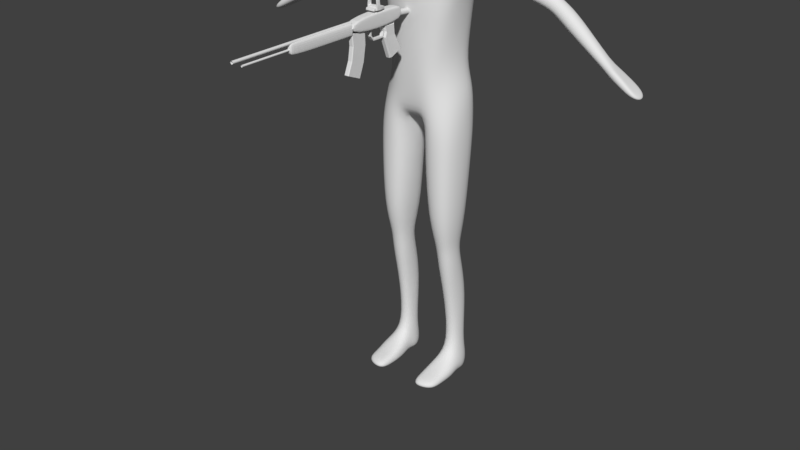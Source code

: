 # Source: person.blend  (saved by Blender 2.79.0; exported with 4.5.12 LTS)
import bpy
from mathutils import Matrix  # noqa: F401  (used for matrix-valued properties, if any)

bpy.ops.wm.read_factory_settings(use_empty=True)
scene = bpy.context.scene
scene.name = 'Scene'

# ---- collections
col_collection_1 = bpy.data.collections.new('Collection 1'); scene.collection.children.link(col_collection_1)

# ---- world
world_world = bpy.data.worlds.new('World'); scene.world = world_world
world_world.use_nodes = True; world_world.node_tree.nodes.clear()
_N = world_world.node_tree.nodes; _L = world_world.node_tree.links
n0 = _N.new('ShaderNodeOutputWorld'); n0.name = 'World Output'; n0.location = (300, 300)
n1 = _N.new('ShaderNodeBackground'); n1.name = 'Background'; n1.location = (10, 300)
n1.inputs[0].default_value = (0.05088, 0.05088, 0.05088, 1.0)
_L.new(n1.outputs[0], n0.inputs[0])
n0.is_active_output = True
world_world.color = (0.05088, 0.05088, 0.05088)
world_world.use_sun_shadow = False
world_world.sun_shadow_jitter_overblur = 0.0
world_world.cycles.sampling_method = 'MANUAL'

# ---- meshes
me_plane_001 = bpy.data.meshes.new('Plane.001')
me_plane_001.from_pydata([(0.02649, 0.08165, 1.188), (0.03741, -0.1136, 1.023), (0.06098, -0.1181, 1.099), (0.0219, 0.1069, 1.11), (0.0, -0.1025, 1.005), (0.0, 0.0642, 1.023), (0.0, -0.1232, 1.213), (0.0, 0.06426, 1.214), (0.1289, 0.02447, 1.215), (0.1632, -0.08299, 0.9958), (0.1221, -0.04266, 1.212), (0.164, 0.04549, 1.019), (0.071, -0.05879, 0.5367), (0.07057, 0.007795, 0.5351), (0.1369, -0.05874, 0.5419), (0.1392, 0.008689, 0.5423), (0.06988, -0.05064, 0.462), (0.07083, 0.01698, 0.4726), (0.1419, -0.05064, 0.4636), (0.1428, 0.01698, 0.4742), (0.0851, 0.004484, 0.1067), (0.0836, 0.04572, 0.1309), (0.1378, 0.004547, 0.1082), (0.1378, 0.04797, 0.129), (0.1452, 0.05262, 0.3236), (0.07266, 0.05172, 0.3172), (0.08367, -0.02023, 0.3028), (0.1325, -0.02004, 0.3083), (0.06773, 0.02678, -0.001647), (0.09377, 0.06563, 0.01064), (0.1591, 0.02783, -0.002696), (0.1296, 0.06563, 0.01023), (0.07806, -0.04784, 0.06185), (0.1481, -0.04735, 0.06287), (0.06438, -0.1146, -0.004895), (0.1612, -0.1048, -0.005854), (0.06842, 0.01613, 0.03924), (0.1578, 0.01801, 0.04511), (0.1427, 0.06376, 0.05317), (0.0837, 0.06082, 0.05137), (0.06961, -0.1129, 0.03699), (0.1596, -0.1091, 0.03746), (0.06993, -0.1849, 0.0001285), (0.1596, -0.1709, -0.0005316), (0.07572, -0.1821, 0.02824), (0.1585, -0.1681, 0.02697), (0.02946, -0.101, 0.8988), (0.04759, -0.09377, 0.6673), (0.1562, -0.09375, 0.6457), (0.1586, -0.1008, 0.9049), (0.1726, 0.04112, 0.9415), (0.1603, 0.03653, 0.6399), (0.04713, 0.03623, 0.6579), (0.03343, 0.04533, 0.9359), (0.03081, 0.08091, 1.582), (0.0, 0.07183, 1.584), (0.0, -0.1157, 1.579), (0.06955, -0.1052, 1.582), (0.1687, -0.05093, 1.57), (0.1526, 0.09874, 1.576), (0.1266, 0.06508, 1.372), (0.1519, 0.06052, 1.51), (0.0, -0.1493, 1.498), (0.0, -0.1296, 1.37), (0.144, -0.04392, 1.485), (0.136, -0.02802, 1.369), (0.0, 0.05829, 1.36), (0.0, 0.07619, 1.488), (0.01677, 0.1027, 1.489), (0.01836, 0.07765, 1.349), (0.09341, -0.1312, 1.492), (0.07061, -0.121, 1.364), (0.1895, 0.07261, 1.514), (0.2056, 0.09596, 1.559), (0.1956, -0.02592, 1.566), (0.0, 0.02932, 1.751), (0.1851, -0.01222, 1.519), (0.05553, 0.01279, 1.75), (0.1711, -0.02109, 1.621), (0.1639, 0.05439, 1.644), (0.2302, 0.006088, 1.6), (0.2319, 0.06868, 1.603), (0.0, -0.05543, 1.711), (0.05702, -0.04423, 1.736), (0.04724, -0.03331, 1.677), (0.0, -0.0614, 1.67), (0.04462, 0.02104, 1.694), (0.0, 0.04085, 1.689), (0.0, -0.06285, 1.984), (0.07407, -0.05299, 1.964), (0.0, 0.008223, 1.98), (0.06848, 0.002416, 1.955), (0.07175, -0.04184, 1.772), (0.0, 0.05206, 1.79), (0.06669, 0.02091, 1.786), (0.09406, -0.03701, 1.898), (0.0, 0.05324, 1.928), (0.07775, 0.0211, 1.907), (0.0, -0.1176, 1.689), (0.04861, -0.103, 1.708), (0.05733, -0.1265, 1.742), (0.0, -0.1702, 1.918), (0.05274, -0.1529, 1.906), (0.06451, -0.157, 1.858), (0.0, -0.1478, 1.734), (0.0, -0.1766, 1.856), (0.3843, 0.1038, 1.481), (0.3968, 0.0916, 1.509), (0.3775, 0.08053, 1.454), (0.3971, 0.03773, 1.482), (0.3841, 0.04427, 1.455), (0.4028, 0.05795, 1.511), (0.4918, 0.1124, 1.417), (0.5086, 0.09869, 1.438), (0.4786, 0.09421, 1.39), (0.4946, 0.0395, 1.417), (0.4796, 0.05192, 1.39), (0.5119, 0.05829, 1.438), (0.6427, 0.06758, 1.32), (0.6492, 0.06202, 1.327), (0.6396, 0.0606, 1.301), (0.6452, 0.02206, 1.316), (0.6394, 0.0281, 1.301), (0.6581, 0.03102, 1.326), (0.4489, 0.1008, 1.473), (0.4372, 0.1127, 1.451), (0.4507, 0.06839, 1.474), (0.4279, 0.06174, 1.43), (0.4401, 0.05169, 1.453), (0.4265, 0.0957, 1.429), (0.7776, 0.05155, 1.233), (0.7692, 0.04957, 1.249), (0.762, 0.04791, 1.229), (0.7751, 0.02528, 1.236), (0.76, 0.02708, 1.23), (0.7674, 0.03069, 1.25), (0.6552, 0.07578, 1.303), (0.6621, 0.07264, 1.31), (0.6506, 0.07161, 1.291), (0.7601, 0.07825, 1.243), (0.7546, 0.07605, 1.257), (0.7463, 0.07476, 1.239), (0.6818, 0.01585, 1.313), (0.7532, 0.009832, 1.263), (0.6717, 0.009474, 1.307), (0.7583, 0.005171, 1.249), (0.7447, 0.00692, 1.245), (0.6947, 0.03278, 1.303), (0.6843, 0.06211, 1.305), (0.6765, 0.02877, 1.275), (0.667, 0.06083, 1.279), (0.6804, 0.07858, 1.299), (0.6734, 0.08144, 1.289), (0.6671, 0.07748, 1.277), (0.704, 0.01565, 1.299), (0.6903, 0.01228, 1.276), (0.6959, 0.008199, 1.29), (0.6659, 0.01366, 1.294), (0.02618, 0.08143, 1.008), (0.06156, -0.1204, 1.204), (0.0, -0.1182, 1.105), (0.1593, 0.03725, 1.129), (0.0, 0.0945, 1.109), (0.1505, -0.06157, 1.101), (0.08534, -0.04744, 1.639), (0.05527, 0.0425, 1.66), (0.0, -0.08072, 1.629), (0.0, 0.05409, 1.643), (0.165, -0.05884, 0.03402), (0.07129, -0.06115, 0.03267), (0.1505, -0.01388, 0.005345), (0.08106, -0.01542, 0.006474), (0.07303, -0.01365, 0.03795), (0.1625, -0.01402, 0.04106), (0.1603, -0.04952, -0.003182), (0.06827, -0.05117, -0.001994), (0.08674, -0.1033, 1.881), (0.0634, -0.1109, 1.942), (0.07501, -0.07818, 1.764), (0.0, -0.132, 1.963), (0.05211, -0.0706, 1.729), (0.0, -0.0732, 1.711), (0.07467, 0.03484, 1.835), (0.08291, -0.02643, 1.821), (0.0, 0.06712, 1.836), (0.0, -0.1656, 1.794), (0.06393, -0.1477, 1.803), (0.08087, -0.08692, 1.813), (0.1023, 0.06478, 1.208), (0.1087, 0.08537, 0.9962), (0.09635, -0.08903, 1.206), (0.1032, -0.1223, 1.014), (0.1049, 0.02615, 0.5332), (0.1039, -0.07745, 0.5386), (0.1068, 0.04263, 0.4727), (0.1059, -0.06772, 0.4573), (0.1126, 0.06234, 0.1181), (0.1097, -0.009356, 0.1149), (0.108, -0.0313, 0.3078), (0.1088, 0.0772, 0.3334), (0.1117, 0.07499, 0.01043), (0.1134, 0.03272, -0.002172), (0.1122, -0.05797, 0.06484), (0.1063, -0.1231, -0.005375), (0.1143, -0.0587, -0.003063), (0.1081, -0.1198, 0.03723), (0.1132, 0.07131, 0.05227), (0.1056, -0.1939, -0.0002016), (0.108, -0.1909, 0.0276), (0.1142, 0.06597, 0.9392), (0.08827, 0.04773, 0.6377), (0.09775, -0.1173, 0.8964), (0.09949, -0.1143, 0.6504), (0.08359, 0.1036, 1.583), (0.1248, -0.07442, 1.585), (0.08754, 0.09578, 1.348), (0.08331, 0.1061, 1.504), (0.1165, -0.09925, 1.359), (0.1432, -0.08207, 1.506), (0.1135, 0.08974, 1.127), (0.09978, -0.1077, 1.091), (0.1239, -0.02815, 1.633), (0.1128, 0.04473, 1.641), (0.1158, -0.02183, 0.005909)], [], [(4, 5, 158, 1), (68, 67, 55, 54), (219, 188, 8, 161), (3, 162, 7, 0), (4, 1, 2, 160), (163, 161, 8, 10), (61, 59, 73, 72), (212, 47, 12, 193), (220, 191, 9, 163), (15, 14, 18, 19), (210, 51, 15, 192), (47, 52, 13, 12), (51, 48, 14, 15), (199, 24, 23, 196), (192, 15, 19, 194), (12, 13, 17, 16), (193, 12, 16, 195), (170, 173, 168, 174), (26, 25, 21, 20), (198, 26, 20, 197), (24, 27, 22, 23), (19, 18, 27, 24), (195, 16, 26, 198), (16, 17, 25, 26), (194, 19, 24, 199), (201, 200, 31, 30), (38, 37, 30, 31), (206, 38, 31, 200), (36, 39, 29, 28), (205, 40, 44, 208), (173, 33, 41, 168), (204, 174, 35, 203), (169, 175, 34, 40), (32, 172, 169, 40), (174, 168, 41, 35), (202, 32, 40, 205), (20, 21, 39, 36), (196, 23, 38, 206), (23, 22, 37, 38), (208, 44, 42, 207), (203, 35, 43, 207), (40, 34, 42, 44), (35, 41, 45, 43), (11, 9, 49, 50), (50, 49, 48, 51), (1, 158, 53, 46), (46, 53, 52, 47), (189, 11, 50, 209), (209, 50, 51, 210), (191, 1, 46, 211), (211, 46, 47, 212), (85, 84, 83, 82), (73, 59, 79, 81), (218, 64, 58, 214), (216, 68, 54, 213), (62, 70, 57, 56), (63, 71, 70, 62), (215, 69, 68, 216), (217, 65, 64, 218), (60, 61, 64, 65), (69, 66, 67, 68), (81, 80, 111, 107), (181, 180, 99, 98), (72, 73, 106, 108), (58, 64, 76, 74), (84, 86, 77, 83), (72, 76, 64, 61), (222, 221, 78, 79), (79, 78, 80, 81), (214, 58, 78, 221), (84, 164, 165, 86), (58, 74, 80, 78), (213, 54, 165, 222), (86, 87, 75, 77), (165, 167, 87, 86), (166, 164, 84, 85), (88, 89, 91, 90), (97, 96, 90, 91), (95, 97, 91, 89), (83, 77, 94, 92), (77, 75, 93, 94), (187, 176, 103, 186), (183, 182, 97, 95), (182, 184, 96, 97), (177, 179, 101, 102), (105, 103, 102, 101), (98, 99, 100, 104), (185, 186, 103, 105), (180, 178, 100, 99), (176, 177, 102, 103), (124, 126, 117, 113), (125, 124, 113, 112), (74, 76, 110, 109), (80, 74, 109, 111), (76, 72, 108, 110), (73, 81, 107, 106), (114, 112, 118, 120), (115, 116, 122, 121), (128, 127, 116, 115), (129, 125, 112, 114), (126, 128, 115, 117), (127, 129, 114, 116), (148, 147, 135, 131), (117, 115, 121, 123), (116, 114, 120, 122), (112, 113, 119, 118), (113, 117, 123, 119), (110, 108, 129, 127), (111, 109, 128, 126), (108, 106, 125, 129), (109, 110, 127, 128), (106, 107, 124, 125), (107, 111, 126, 124), (134, 132, 130, 133), (133, 130, 131, 135), (120, 118, 136, 138), (134, 133, 145, 146), (149, 150, 132, 134), (130, 132, 141, 139), (153, 152, 139, 141), (152, 151, 140, 139), (150, 120, 138, 153), (131, 130, 139, 140), (118, 119, 137, 136), (148, 131, 140, 151), (156, 155, 146, 145), (154, 156, 145, 143), (149, 134, 146, 155), (133, 135, 143, 145), (123, 121, 144, 142), (147, 123, 142, 154), (135, 147, 154, 143), (142, 144, 156, 154), (119, 148, 151, 137), (132, 150, 153, 141), (136, 137, 151, 152), (138, 136, 152, 153), (122, 120, 150, 149), (119, 123, 147, 148), (121, 122, 157, 144), (122, 149, 155, 157), (144, 157, 155, 156), (158, 5, 162, 3), (160, 2, 159, 6), (9, 11, 161, 163), (190, 220, 163, 10), (189, 219, 161, 11), (56, 57, 164, 166), (54, 55, 167, 165), (30, 37, 173, 170), (20, 36, 172, 32), (36, 28, 171, 172), (201, 30, 170, 223), (37, 22, 33, 173), (197, 20, 32, 202), (172, 171, 175, 169), (223, 170, 174, 204), (95, 89, 177, 176), (83, 92, 178, 180), (89, 88, 179, 177), (183, 95, 176, 187), (82, 83, 180, 181), (92, 183, 187, 178), (104, 100, 186, 185), (94, 93, 184, 182), (92, 94, 182, 183), (178, 187, 186, 100), (171, 223, 204, 175), (22, 197, 202, 33), (28, 201, 223, 171), (158, 3, 219, 189), (159, 2, 220, 190), (59, 213, 222, 79), (57, 214, 221, 164), (165, 164, 221, 222), (71, 217, 218, 70), (60, 215, 216, 61), (61, 216, 213, 59), (70, 218, 214, 57), (49, 211, 212, 48), (9, 191, 211, 49), (53, 209, 210, 52), (158, 189, 209, 53), (34, 203, 207, 42), (45, 208, 207, 43), (21, 196, 206, 39), (33, 202, 205, 41), (175, 204, 203, 34), (41, 205, 208, 45), (39, 206, 200, 29), (28, 29, 200, 201), (17, 194, 199, 25), (18, 195, 198, 27), (27, 198, 197, 22), (14, 193, 195, 18), (13, 192, 194, 17), (25, 199, 196, 21), (52, 210, 192, 13), (2, 1, 191, 220), (48, 212, 193, 14), (3, 0, 188, 219), (8, 188, 215, 60), (159, 190, 217, 71), (0, 7, 66, 69), (10, 8, 60, 65), (190, 10, 65, 217), (188, 0, 69, 215), (6, 159, 71, 63)])
me_plane_001.polygons.foreach_set('use_smooth', [True] * 208)
me_plane_001.use_remesh_preserve_volume = False
me_plane_001.use_remesh_preserve_attributes = False
me_plane_001.use_mirror_vertex_groups = False
me_plane_001.update()
me_plane_006 = bpy.data.meshes.new('Plane.006')
me_plane_006.from_pydata([(-2.45e-18, -0.007553, 0.0195), (-0.02069, -0.02617, 0.0195), (-0.01688, -0.04644, 0.0195), (-0.02057, -0.02947, 0.0195), (-2.45e-18, -0.02617, 0.02844), (-2.45e-18, -0.02947, 0.03033), (-0.00668, -0.008193, 0.02571), (-2.45e-18, -0.007553, 0.02318), (-0.02057, -0.02947, 0.02574), (-0.02069, -0.02617, 0.02574), (-2.45e-18, -0.04644, 0.02725), (-2.45e-18, -0.05836, 0.0195), (-0.017, -0.04644, 0.02581), (-0.0156, -0.04644, 0.02725), (-0.0166, -0.04644, 0.02683), (-0.01544, -0.05836, 0.0195), (-0.01688, -0.05692, 0.0195), (-0.01646, -0.05794, 0.0195), (-0.01638, -0.05608, 0.02433), (-0.0148, -0.05754, 0.02415), (-0.01474, -0.05589, 0.02578), (-0.01586, -0.0571, 0.0242), (-0.01557, -0.05679, 0.02505), (-0.0147, -0.05697, 0.02522), (-0.01582, -0.05593, 0.02534), (-2.45e-18, -0.05589, 0.02578), (-2.45e-18, -0.05754, 0.02415), (-2.45e-18, -0.05695, 0.02521), (-0.02027, -0.04569, 0.03388), (-0.01952, -0.04644, 0.03382), (-0.01764, -0.04644, 0.05283), (-0.01837, -0.04569, 0.05304), (-0.01206, -0.04569, 0.05866), (-0.01192, -0.04644, 0.05791), (-0.01572, -0.04644, 0.05642), (-0.01625, -0.04569, 0.05701), (-0.01951, -0.04644, 0.0195), (-0.02028, -0.04569, 0.0195), (-2.45e-18, -0.04569, 0.05866), (-2.45e-18, -0.04644, 0.05791), (-0.02057, -0.04569, 0.03033), (-0.01982, -0.04644, 0.03032), (-0.02042, -0.04569, 0.02574), (-0.01965, -0.04644, 0.02574), (-0.01715, -0.04603, 0.03363), (-0.01755, -0.04644, 0.03366), (-2.45e-18, -0.04644, 0.05593), (-2.45e-18, -0.04603, 0.05553), (-0.01403, -0.04603, 0.05452), (-0.01432, -0.04644, 0.05485), (-0.01155, -0.04644, 0.05593), (-0.01147, -0.04603, 0.05553), (-0.0157, -0.04644, 0.05225), (-0.01531, -0.04603, 0.05213), (-2.45e-18, -0.04603, 0.03033), (-2.45e-18, -0.04644, 0.02992), (-0.01657, -0.02947, 0.03033), (-0.01754, -0.02948, 0.03033), (-0.01698, -0.04644, 0.02992), (-0.01758, -0.04644, 0.03053), (-0.01657, -0.04603, 0.03033), (-0.01717, -0.04603, 0.03094), (-0.01531, -0.03125, 0.05213), (-0.01569, -0.03084, 0.05225), (-0.01155, -0.03084, 0.05592), (-0.01147, -0.03125, 0.05553), (-0.01403, -0.03125, 0.05452), (-0.01431, -0.03084, 0.05484), (-0.01715, -0.03121, 0.03363), (-0.01754, -0.0308, 0.03366), (-2.45e-18, -0.03125, 0.05553), (-2.45e-18, -0.03084, 0.05592), (-0.01717, -0.03013, 0.03094), (-0.017, -0.008201, 0.0195), (-0.01635, -0.007553, 0.0195), (-2.45e-18, -0.03084, 0.05801), (-2.45e-18, -0.03154, 0.05866), (-0.017, -0.008201, 0.02501), (-0.01635, -0.008193, 0.02571), (-0.01635, -0.007553, 0.02496), (-2.45e-18, -0.007553, 0.02496), (-2.45e-18, -0.008193, 0.02571), (-0.02004, -0.02617, 0.02844), (-0.02069, -0.02617, 0.02775), (-0.01579, -0.03084, 0.0565), (-0.01625, -0.03154, 0.05701), (-0.01206, -0.03154, 0.05866), (-0.01194, -0.03084, 0.05801), (-0.01774, -0.03084, 0.05286), (-0.01837, -0.03154, 0.05304), (-0.02027, -0.03154, 0.03388), (-0.01962, -0.03083, 0.03383), (-0.01992, -0.02948, 0.03033), (-0.02056, -0.03002, 0.02995), (-0.01635, -0.007553, 0.02318), (-0.017, -0.008201, 0.02323), (-0.01336, -0.008193, 0.02571), (-0.00668, -0.007553, 0.02496), (-0.01336, -0.007553, 0.02496), (-0.00668, -0.007553, 0.0195), (-0.01336, -0.007553, 0.0195), (-0.01336, -0.007553, 0.02318), (-0.00668, -0.007553, 0.02318), (-0.01754, -0.02617, 0.02844), (-0.01657, -0.02617, 0.02844), (-0.01974, -0.04644, 0.02803), (-0.0205, -0.04569, 0.02803), (-0.017, -0.008201, 0.02412), (-0.01635, -0.007553, 0.02407), (-0.02069, -0.02617, 0.02674), (-2.45e-18, -0.007553, 0.02407), (-0.02056, -0.02975, 0.02784), (-0.00668, -0.007553, 0.02407), (-0.01336, -0.007553, 0.02407), (-2.45e-18, -0.007553, 0.01771), (-0.02069, -0.02617, 0.01771), (-0.01688, -0.04644, 0.01771), (-0.02057, -0.02947, 0.01771), (-2.45e-18, -0.05836, 0.01771), (-0.01544, -0.05836, 0.01771), (-0.01688, -0.05692, 0.01771), (-0.01646, -0.05794, 0.01771), (-0.01951, -0.04644, 0.01771), (-0.02028, -0.04569, 0.01771), (-0.017, -0.008201, 0.01771), (-0.01635, -0.007553, 0.01771), (-0.00668, -0.007553, 0.01771), (-0.01336, -0.007553, 0.01771)], [], [(12, 43, 36, 2), (29, 45, 52, 30), (28, 90, 93, 40), (67, 63, 88, 84), (107, 95, 9, 109), (6, 104, 4, 81), (9, 1, 3, 8), (71, 64, 87, 75), (109, 9, 8, 111), (34, 49, 50, 33), (64, 67, 84, 87), (106, 111, 8, 42), (65, 70, 47, 51), (68, 62, 53, 44), (66, 65, 51, 48), (57, 56, 104, 103), (85, 89, 31, 35), (45, 29, 41, 59), (72, 56, 57), (33, 50, 46, 39), (34, 30, 52, 49), (76, 86, 32, 38), (86, 85, 35, 32), (63, 69, 91, 88), (69, 57, 92, 91), (10, 13, 20, 25), (42, 8, 3, 37), (12, 2, 16, 18), (113, 108, 79, 98), (61, 60, 56, 72), (95, 73, 1, 9), (19, 15, 11, 26), (7, 102, 112, 110), (56, 5, 4, 104), (18, 21, 22, 24), (19, 23, 22, 21), (20, 24, 22, 23), (15, 19, 21, 17), (17, 21, 18, 16), (19, 26, 27, 23), (23, 27, 25, 20), (12, 18, 24, 14), (14, 24, 20, 13), (31, 28, 29, 30), (30, 34, 35, 31), (41, 29, 28, 40), (38, 32, 33, 39), (34, 33, 32, 35), (105, 41, 40, 106), (36, 43, 42, 37), (62, 66, 48, 53), (46, 50, 51, 47), (53, 48, 49, 52), (101, 94, 108, 113), (52, 45, 44, 53), (48, 51, 50, 49), (45, 59, 61, 44), (58, 60, 61, 59), (72, 68, 44, 61), (67, 64, 65, 66), (63, 67, 66, 62), (70, 65, 64, 71), (62, 68, 69, 63), (68, 72, 57, 69), (89, 90, 28, 31), (77, 78, 79), (107, 77, 79, 108), (6, 81, 80, 97), (85, 86, 87, 84), (89, 85, 84, 88), (75, 87, 86, 76), (91, 92, 93, 90), (92, 82, 83, 93), (82, 78, 77, 83), (88, 91, 90, 89), (73, 95, 94, 74), (100, 74, 94, 101), (92, 57, 103, 82), (99, 100, 101, 102), (78, 96, 98, 79), (96, 6, 97, 98), (112, 113, 98, 97), (78, 82, 103, 96), (96, 103, 104, 6), (95, 107, 108, 94), (110, 112, 97, 80), (0, 99, 102, 7), (54, 60, 58, 55), (5, 56, 60, 54), (43, 105, 106, 42), (102, 101, 113, 112), (40, 93, 111, 106), (83, 109, 111, 93), (77, 107, 109, 83), (105, 58, 59, 41), (14, 105, 43, 12), (13, 58, 105, 14), (10, 55, 58, 13), (37, 3, 117, 123), (15, 17, 121, 119), (36, 37, 123, 122), (74, 100, 127, 125), (11, 15, 119, 118), (100, 99, 126, 127), (17, 16, 120, 121), (1, 73, 124, 115), (3, 1, 115, 117), (2, 36, 122, 116), (99, 0, 114, 126), (73, 74, 125, 124), (16, 2, 116, 120), (117, 115, 124, 125, 127, 126, 114, 118, 119, 121, 120, 116, 122, 123)])
me_plane_006.polygons.foreach_set('use_smooth', [True] * 112)
_k = {(1, 3): 0.89804, (12, 14): 0.89804, (13, 14): 0.89804, (15, 17): 0.89804, (16, 17): 0.89804, (2, 12): 0.89804, (2, 16): 0.89804, (10, 13): 0.89804, (11, 15): 0.89804, (36, 37): 0.89804, (2, 36): 0.89804, (3, 37): 0.89804, (73, 74): 0.89804, (74, 100): 0.89804, (1, 73): 0.89804, (99, 100): 0.89804, (0, 99): 0.89804, (115, 117): 0.89804, (119, 121): 0.89804, (120, 121): 0.89804, (116, 120): 0.89804, (118, 119): 0.89804, (122, 123): 0.89804, (116, 122): 0.89804, (117, 123): 0.89804, (124, 125): 0.89804, (125, 127): 0.89804, (115, 124): 0.89804, (126, 127): 0.89804, (114, 126): 0.89804, (2, 116): 0.89804, (114, 118): 0.89804}
me_plane_006.attributes.new('crease_edge', 'FLOAT', 'EDGE').data.foreach_set('value', [_k.get((min(e.vertices), max(e.vertices)), 0.0) for e in me_plane_006.edges])
me_plane_006.use_remesh_preserve_volume = False
me_plane_006.use_remesh_preserve_attributes = False
me_plane_006.use_mirror_vertex_groups = False
me_plane_006.update()
me_plane_005 = bpy.data.meshes.new('Plane.005')
me_plane_005.from_pydata([(0.0, -0.6365, 0.005731), (0.0, -0.1485, 0.005731), (-0.004052, -0.6365, 0.004052), (-0.004052, -0.1485, 0.004052), (-0.00573, -0.6365, 2.254e-08), (-0.005731, -0.1485, -2.247e-08), (-0.004052, -0.6365, -0.004052), (-0.004052, -0.1485, -0.004052), (0.0, -0.6365, -0.005731), (0.0, -0.1485, -0.005731), (0.0, -0.6006, -0.01571), (0.0, -0.1126, -0.01571), (-0.002685, -0.6006, -0.01683), (-0.002685, -0.1126, -0.01683), (-0.003797, -0.6006, -0.01951), (-0.003797, -0.1126, -0.01951), (-0.002685, -0.6006, -0.0222), (-0.002685, -0.1126, -0.0222), (0.0, -0.6006, -0.02331), (0.0, -0.1126, -0.02331)], [], [(0, 1, 3, 2), (2, 3, 5, 4), (4, 5, 7, 6), (6, 7, 9, 8), (10, 11, 13, 12), (12, 13, 15, 14), (14, 15, 17, 16), (16, 17, 19, 18)])
me_plane_005.polygons.foreach_set('use_smooth', [True] * 8)
me_plane_005.use_remesh_preserve_volume = False
me_plane_005.use_remesh_preserve_attributes = False
me_plane_005.use_mirror_vertex_groups = False
me_plane_005.update()
me_plane_004 = bpy.data.meshes.new('Plane.004')
me_plane_004.from_pydata([(-2.45e-18, -0.09048, -0.03505), (-2.45e-18, -0.1512, -0.03505), (-2.45e-18, -0.1134, -0.1761), (-2.45e-18, -0.1688, -0.1532), (-0.008932, -0.1706, -0.1639), (-0.008933, -0.09087, -0.08212), (-0.006518, -0.1728, -0.163), (-0.008933, -0.1002, -0.1355), (-0.006518, -0.09048, -0.03505), (-0.008933, -0.09289, -0.03505), (-0.008933, -0.1488, -0.03505), (-0.006518, -0.1512, -0.03505), (-0.008933, -0.1156, -0.1752), (-0.006518, -0.1134, -0.1761), (-0.006518, -0.1688, -0.1532), (-0.008933, -0.1666, -0.1541), (-0.006518, -0.1476, -0.07519), (-0.006518, -0.1174, -0.1859), (-0.006518, -0.1551, -0.1205), (-0.008933, -0.1197, -0.185), (-2.45e-18, -0.1728, -0.163), (-2.45e-18, -0.09795, -0.1361), (-2.45e-18, -0.1174, -0.1859), (-2.45e-18, -0.08852, -0.08241), (-0.006518, -0.08852, -0.08241), (-0.006518, -0.09795, -0.1361), (-2.45e-18, -0.1551, -0.1205), (-2.45e-18, -0.1476, -0.07519), (-0.008933, -0.1453, -0.07548), (-0.008933, -0.1528, -0.1211)], [], [(25, 21, 2, 13), (14, 15, 4, 6), (13, 2, 22, 17), (8, 24, 5, 9), (3, 14, 6, 20), (0, 8, 9, 10, 11, 1), (29, 7, 12, 15), (15, 12, 19, 4), (27, 16, 18, 26), (1, 11, 16, 27), (12, 13, 17, 19), (25, 13, 12, 7), (18, 16, 28, 29), (26, 18, 14, 3), (16, 11, 10, 28), (14, 18, 29, 15), (22, 20, 6, 4, 19, 17), (24, 25, 7, 5), (10, 9, 5, 28), (28, 5, 7, 29), (8, 0, 23, 24), (24, 23, 21, 25)])
me_plane_004.use_remesh_preserve_volume = False
me_plane_004.use_remesh_preserve_attributes = False
me_plane_004.use_mirror_vertex_groups = False
me_plane_004.update()
me_plane_003 = bpy.data.meshes.new('Plane.003')
me_plane_003.from_pydata([(-0.01025, 0.07876, -0.02807), (-2.45e-18, 0.07876, -0.02807), (-2.45e-18, 0.07876, -0.009548), (-0.01025, 0.07876, -0.009548), (-0.01039, 0.2322, -0.02003), (-0.01039, 0.2322, -0.03831), (-2.45e-18, 0.2322, -0.02003), (-2.45e-18, 0.2322, -0.03831)], [], [(1, 0, 5, 7), (3, 2, 6, 4), (0, 3, 4, 5)])
me_plane_003.polygons.foreach_set('use_smooth', [True] * 3)
me_plane_003.use_remesh_preserve_volume = False
me_plane_003.use_remesh_preserve_attributes = False
me_plane_003.use_mirror_vertex_groups = False
me_plane_003.update()
me_plane_002 = bpy.data.meshes.new('Plane.002')
me_plane_002.from_pydata([(-2.45e-18, 0.07876, -0.0424), (-2.45e-18, -0.1662, -0.0424), (-2.45e-18, -0.1662, 0.01239), (-2.45e-18, 0.4241, -0.1135), (-0.0198, 0.4241, -0.1135), (-2.45e-18, 0.4241, -0.01607), (-0.0198, 0.4241, -0.01607), (-0.0186, 0.2222, -0.01373), (-0.0186, 0.2222, -0.0438), (-2.45e-18, 0.2222, -0.01373), (-2.45e-18, 0.2222, -0.0438), (-2.45e-18, -0.1531, -0.03911), (-0.01296, -0.1531, 0.001017), (-2.45e-18, -0.1531, 0.001017), (-2.45e-18, -0.4159, -0.0325), (-2.45e-18, -0.4159, 0.001017), (-0.007267, -0.4159, 0.001017), (-2.45e-18, -0.4037, -0.03911), (-0.01296, -0.4037, 0.001017), (-2.45e-18, -0.4037, 0.001017), (-2.45e-18, 0.07876, -0.006828), (-2.45e-18, 0.05357, 0.01239), (-2.45e-18, 0.07138, 0.006758), (-0.0191, 0.07313, -0.0381), (-0.0148, 0.07876, -0.0424), (-0.0191, -0.1606, -0.0381), (-0.0148, -0.1662, -0.0424), (-0.0191, -0.1606, 0.008085), (-0.0148, -0.1662, 0.01239), (-0.0191, 0.05245, 0.008085), (-0.0148, 0.05357, 0.01239), (-0.0191, 0.07313, -0.007684), (-0.0148, 0.07876, -0.006828), (-0.0191, 0.06707, 0.003467), (-0.0148, 0.07138, 0.006758), (-0.009109, -0.1531, -0.03911), (-0.01296, -0.1531, -0.03518), (-0.007267, -0.4159, -0.02858), (-0.003415, -0.4159, -0.0325), (-0.009108, -0.4037, -0.03911), (-0.01296, -0.4037, -0.03518)], [], [(23, 25, 27, 29, 33, 31), (8, 7, 6, 4), (3, 4, 6, 5), (7, 9, 5, 6), (10, 8, 4, 3), (22, 34, 30, 21), (8, 10, 9, 7), (25, 26, 28, 27), (21, 30, 28, 2), (14, 38, 39, 17), (12, 36, 40, 18), (13, 12, 18, 19), (37, 16, 18, 40), (16, 15, 19, 18), (37, 38, 14, 15, 16), (20, 32, 34, 22), (0, 1, 26, 24), (24, 26, 25, 23), (26, 1, 2, 28), (31, 33, 34, 32), (33, 29, 30, 34), (23, 31, 32, 24), (29, 27, 28, 30), (24, 32, 20, 0), (40, 36, 35, 39), (37, 40, 39, 38), (35, 11, 17, 39)])
me_plane_002.use_remesh_preserve_volume = False
me_plane_002.use_remesh_preserve_attributes = False
me_plane_002.use_mirror_vertex_groups = False
me_plane_002.update()
me_plane = bpy.data.meshes.new('Plane')
me_plane.from_pydata([(-0.01196, 0.04394, -0.04444), (-0.01215, 0.003834, -0.04447), (-2.45e-18, 0.052, -0.03942), (-2.45e-18, -0.001395, -0.03942), (-2.45e-18, -0.06279, -0.03942), (-0.01232, 0.04688, -0.0793), (-0.01242, 0.003473, -0.08151), (-2.45e-18, -0.001395, -0.07977), (-2.45e-18, 0.05196, -0.07799), (-2.45e-18, 0.07824, -0.1405), (-2.45e-18, 0.08502, -0.1297), (-0.006561, 0.07745, -0.1396), (-0.01455, 0.07385, -0.1338), (-0.005935, 0.03884, -0.1583), (-0.01318, 0.03187, -0.1523), (-2.45e-18, 0.02714, -0.1558), (-2.45e-18, 0.03884, -0.1583), (-2.45e-18, -0.06279, -0.06324), (-2.45e-18, -0.04909, -0.07977), (-0.006625, 0.052, -0.03942), (-0.006625, -0.005587, -0.04197), (-0.006625, -0.0586, -0.04197), (-0.006625, 0.05196, -0.07799), (-0.006625, -0.005587, -0.07471), (-0.006561, 0.07745, -0.1396), (-0.00888, 0.08271, -0.132), (-0.005935, 0.03884, -0.1583), (-0.006533, 0.02714, -0.1558), (-0.006625, -0.04736, -0.07471), (-0.006625, -0.0586, -0.06114), (-0.006625, -0.06279, -0.03942), (-0.006625, -0.06279, -0.06324), (-0.006625, -0.04909, -0.07977), (-0.006625, -0.001395, -0.03942), (-0.006625, -0.001395, -0.07977), (-2.45e-18, -0.0586, -0.04197), (-2.45e-18, -0.0586, -0.06114), (-2.45e-18, -0.04736, -0.07471), (-2.45e-18, -0.005587, -0.04197), (-2.45e-18, -0.005587, -0.07471), (-0.01228, 0.008813, -0.06415), (-0.01214, 0.04474, -0.05592), (-2.45e-18, 0.04989, -0.05366), (-0.006625, 0.04989, -0.05366), (-0.006625, 0.00428, -0.06089), (-0.006625, -0.0006856, -0.06144), (-2.45e-18, -0.0006856, -0.06144)], [], [(19, 0, 1, 33), (6, 5, 12, 14), (34, 6, 14, 27), (34, 7, 18, 32), (24, 26, 13, 11), (43, 42, 8, 22), (40, 41, 5, 6), (24, 11, 12, 25), (11, 13, 14, 12), (26, 16, 15, 27), (22, 8, 10, 25), (32, 18, 17, 31), (4, 30, 31, 17), (3, 33, 30, 4), (5, 22, 25, 12), (13, 26, 27, 14), (9, 24, 25, 10), (41, 43, 22, 5), (9, 16, 26, 24), (40, 44, 33, 1), (7, 34, 27, 15), (2, 19, 33, 3), (45, 23, 39, 46), (21, 29, 31, 30), (29, 28, 32, 31), (20, 21, 30, 33), (28, 23, 34, 32), (45, 20, 33, 44), (21, 20, 38, 35), (29, 21, 35, 36), (23, 28, 37, 39), (28, 29, 36, 37), (23, 45, 44, 34), (20, 45, 46, 38), (6, 34, 44, 40), (0, 19, 43, 41), (1, 0, 41, 40), (19, 2, 42, 43)])
me_plane.use_remesh_preserve_volume = False
me_plane.use_remesh_preserve_attributes = False
me_plane.use_mirror_vertex_groups = False
me_plane.update()
arm_metarig_001 = bpy.data.armatures.new('metarig.001')  # bones are not reproduced

# ---- objects
ob_metarig = bpy.data.objects.new('metarig', arm_metarig_001)
ob_plane = bpy.data.objects.new('Plane', me_plane_001)
ob_plane_006 = bpy.data.objects.new('Plane.006', me_plane_006)
ob_plane_005 = bpy.data.objects.new('Plane.005', me_plane_005)
ob_plane_004 = bpy.data.objects.new('Plane.004', me_plane_004)
ob_plane_003 = bpy.data.objects.new('Plane.003', me_plane_003)
ob_plane_002 = bpy.data.objects.new('Plane.002', me_plane_002)
ob_plane_001 = bpy.data.objects.new('Plane.001', me_plane)

# ---- transforms, parenting, visibility, modifiers, constraints
ob_metarig.location = (0.0, 0.0, 0.0)
ob_metarig.lineart.crease_threshold = 0.0
ob_plane.parent = ob_metarig
ob_plane.location = (0.0, 0.0, 0.0)
ob_plane.hide_select = True
ob_plane.lineart.crease_threshold = 0.0
_vg = ob_plane.vertex_groups.new(name='spine')
for _i, _w in zip([0, 1, 3, 4, 5, 7, 158, 160, 162, 188, 189, 219], [0.121, 0.07761, 0.6802, 0.1719, 0.8595, 0.05666, 0.224, 0.0188, 0.733, 0.00109, 0.02944, 0.1155]): _vg.add([_i], _w, 'REPLACE')
_vg = ob_plane.vertex_groups.new(name='spine.001')
for _i, _w in zip([0, 2, 3, 6, 7, 8, 10, 63, 66, 69, 71, 159, 160, 162, 188, 190, 215, 219], [0.6266, 0.005771, 0.1083, 0.3215, 0.6627, 0.06343, 0.007648, 0.03352, 0.09649, 0.07827, 0.0004456, 0.1104, 0.06189, 0.1059, 0.1665, 0.04381, 0.02986, 0.0377]): _vg.add([_i], _w, 'REPLACE')
_vg = ob_plane.vertex_groups.new(name='spine.002')
for _i, _w in zip([0, 6, 7, 8, 10, 56, 60, 61, 62, 63, 64, 65, 66, 67, 68, 69, 70, 71, 159, 160, 188, 190, 215, 216, 217, 218], [0.07463, 0.1246, 0.1623, 0.1024, 0.07612, 0.006129, 0.7165, 0.06407, 0.1477, 0.6312, 0.04574, 0.6755, 0.7643, 0.1438, 0.1201, 0.7907, 0.07056, 0.6646, 0.08922, 0.009229, 0.1119, 0.07789, 0.7461, 0.08136, 0.6637, 0.004448]): _vg.add([_i], _w, 'REPLACE')
_vg = ob_plane.vertex_groups.new(name='spine.003')
for _i, _w in zip([54, 55, 56, 59, 61, 62, 63, 66, 67, 68, 69, 70, 86, 87, 165, 167, 213, 215, 216, 222], [0.697, 0.7744, 0.04391, 0.05483, 0.02389, 0.2585, 0.05031, 0.07575, 0.6588, 0.6199, 0.0513, 0.01167, 0.08227, 0.1437, 0.3885, 0.7469, 0.2503, 0.01951, 0.1871, 0.08541]): _vg.add([_i], _w, 'REPLACE')
_vg = ob_plane.vertex_groups.new(name='spine.004')
for _i, _w in zip([54, 55, 56, 75, 77, 82, 83, 84, 85, 86, 87, 92, 93, 94, 98, 99, 100, 104, 164, 165, 166, 167, 178, 180, 181, 184, 185, 186, 213, 222], [0.05241, 0.05429, 0.005848, 0.1403, 0.1401, 0.3787, 0.1551, 0.6545, 0.4787, 0.7275, 0.7279, 0.05659, 0.05963, 0.05255, 0.1491, 0.1133, 0.06131, 0.0742, 0.06038, 0.4353, 0.08267, 0.1797, 0.05515, 0.1258, 0.2797, 0.002294, 0.02382, 0.004561, 0.01735, 0.07722]): _vg.add([_i], _w, 'REPLACE')
_vg = ob_plane.vertex_groups.new(name='spine.005')
for _i, _w in zip([75, 77, 82, 83, 84, 85, 86, 87, 92, 93, 94, 98, 99, 100, 101, 102, 103, 104, 105, 176, 178, 180, 181, 182, 183, 184, 185, 186, 187], [0.6097, 0.5646, 0.3157, 0.5145, 0.07951, 0.1087, 0.09471, 0.07728, 0.1884, 0.2567, 0.2129, 0.2615, 0.2137, 0.1595, 0.01259, 0.005548, 0.0395, 0.2774, 0.06544, 0.005489, 0.152, 0.2827, 0.2767, 0.07361, 0.06627, 0.1122, 0.1302, 0.08027, 0.06874]): _vg.add([_i], _w, 'REPLACE')
_vg = ob_plane.vertex_groups.new(name='spine.006')
for _i, _w in zip([75, 77, 82, 83, 84, 85, 86, 87, 88, 89, 90, 91, 92, 93, 94, 95, 96, 97, 98, 99, 100, 101, 102, 103, 104, 105, 176, 177, 178, 179, 180, 181, 182, 183, 184, 185, 186, 187], [0.2202, 0.2685, 0.1812, 0.2907, 0.03873, 0.06234, 0.03705, 0.008964, 0.9851, 0.9881, 0.9932, 0.9881, 0.7409, 0.6711, 0.7244, 0.9746, 0.9684, 0.973, 0.5417, 0.638, 0.7606, 0.9565, 0.961, 0.9365, 0.6251, 0.9095, 0.9608, 0.9792, 0.7775, 0.9756, 0.5549, 0.3524, 0.9052, 0.9097, 0.8562, 0.8214, 0.8843, 0.9019]): _vg.add([_i], _w, 'REPLACE')
_vg = ob_plane.vertex_groups.new(name='shoulder.L')
for _i, _w in zip([54, 55, 56, 57, 58, 59, 60, 61, 62, 64, 67, 68, 70, 72, 73, 74, 76, 78, 79, 80, 81, 82, 83, 84, 85, 86, 164, 165, 166, 167, 213, 214, 216, 218, 221, 222], [0.144, 0.08644, 0.1724, 0.7188, 0.6217, 0.623, 0.0327, 0.3938, 0.08904, 0.03999, 0.03174, 0.05299, 0.07939, 0.1195, 0.09332, 0.144, 0.08143, 0.889, 0.8535, 0.04062, 0.05014, 0.00105, 0.001002, 0.1486, 0.06445, 0.0352, 0.8864, 0.1349, 0.08338, 0.02315, 0.5074, 0.8043, 0.1349, 0.1193, 0.9639, 0.7858]): _vg.add([_i], _w, 'REPLACE')
_vg = ob_plane.vertex_groups.new(name='upper_arm.L')
for _i, _w in zip([58, 59, 60, 61, 64, 72, 73, 74, 76, 78, 79, 80, 81, 106, 107, 108, 109, 110, 111, 112, 113, 114, 115, 116, 117, 124, 125, 126, 127, 128, 129, 213, 214, 216, 218, 222], [0.2645, 0.2514, 0.009979, 0.3014, 0.07124, 0.8197, 0.8831, 0.8022, 0.7664, 0.09607, 0.1092, 0.9497, 0.9448, 0.9979, 0.9979, 0.9974, 0.9964, 0.9938, 0.9975, 0.03782, 0.0149, 0.01624, 0.02614, 0.01645, 0.008563, 0.9649, 0.9651, 0.9514, 0.9281, 0.9322, 0.9533, 0.07289, 0.05125, 0.06203, 0.03238, 0.01542]): _vg.add([_i], _w, 'REPLACE')
_vg = ob_plane.vertex_groups.new(name='forearm.L')
for _i, _w in zip([112, 113, 114, 115, 116, 117, 118, 119, 120, 121, 122, 123, 124, 125, 126, 127, 128, 129, 136, 137, 138, 142, 144, 147, 148, 149, 150, 152, 153, 154, 156, 157], [0.9562, 0.9679, 0.9668, 0.9613, 0.9661, 0.97, 0.9856, 0.9808, 0.9681, 0.9571, 0.9427, 0.9461, 0.02013, 0.01965, 0.04703, 0.07159, 0.0676, 0.04329, 0.3256, 0.3969, 0.3218, 0.2261, 0.2897, 0.0227, 0.04616, 0.03736, 0.05737, 0.03346, 0.04609, 0.006255, 0.004522, 0.3408]): _vg.add([_i], _w, 'REPLACE')
_vg = ob_plane.vertex_groups.new(name='hand.L')
for _i, _w in zip([120, 121, 122, 123, 130, 131, 132, 133, 134, 135, 136, 137, 138, 139, 140, 141, 142, 143, 144, 145, 146, 147, 148, 149, 150, 151, 152, 153, 154, 155, 156, 157], [0.01371, 0.03491, 0.05714, 0.05401, 0.9983, 0.9979, 0.998, 0.9991, 0.9992, 0.9979, 0.6743, 0.603, 0.6782, 0.9961, 0.993, 0.992, 0.7739, 0.9944, 0.7102, 0.9988, 0.9986, 0.9637, 0.9519, 0.9563, 0.9426, 0.9777, 0.9583, 0.9519, 0.9719, 1.009, 0.9727, 0.6592]): _vg.add([_i], _w, 'REPLACE')
_vg = ob_plane.vertex_groups.new(name='shoulder.R')
for _i, _w in zip([56, 57, 62, 63, 70, 82, 84, 85, 98, 164, 166, 181, 214], [0.6349, 0.1256, 0.1867, 0.02306, 0.01161, 0.09261, 0.04595, 0.2702, 0.01588, 0.002778, 0.7773, 0.06647, 0.004942]): _vg.add([_i], _w, 'REPLACE')
_vg = ob_plane.vertex_groups.new(name='upper_arm.R')
_vg = ob_plane.vertex_groups.new(name='forearm.R')
_vg = ob_plane.vertex_groups.new(name='hand.R')
_vg = ob_plane.vertex_groups.new(name='breast.L')
for _i, _w in zip([54, 55, 56, 57, 58, 59, 60, 61, 62, 63, 64, 65, 67, 68, 70, 71, 72, 74, 76, 213, 214, 215, 216, 217, 218], [0.05666, 0.03012, 0.07032, 0.09715, 0.09929, 0.04063, 0.0882, 0.1918, 0.2687, 0.1091, 0.8214, 0.1504, 0.1088, 0.1584, 0.7621, 0.1371, 0.01494, 0.04528, 0.1365, 0.1085, 0.1003, 0.04504, 0.5144, 0.1401, 0.7902]): _vg.add([_i], _w, 'REPLACE')
_vg = ob_plane.vertex_groups.new(name='breast.R')
_vg = ob_plane.vertex_groups.new(name='pelvis.L')
for _i, _w in zip([0, 1, 2, 3, 4, 5, 6, 7, 8, 9, 10, 11, 46, 49, 53, 60, 63, 65, 69, 71, 158, 159, 160, 161, 162, 163, 188, 189, 190, 191, 211, 215, 217, 219, 220], [0.1173, 0.2434, 0.6687, 0.07819, 0.3081, 0.1026, 0.4239, 0.0696, 0.663, 0.1368, 0.806, 0.04548, 0.01333, 9.496e-05, 0.05876, 0.06104, 0.08952, 0.1031, 0.009161, 0.1025, 0.6352, 0.6978, 0.4566, 0.2085, 0.05969, 0.7169, 0.5225, 0.1015, 0.7912, 0.2095, 0.002372, 0.07295, 0.122, 0.1316, 0.7112]): _vg.add([_i], _w, 'REPLACE')
_vg = ob_plane.vertex_groups.new(name='pelvis.R')
for _i, _w in zip([2, 4, 6, 160, 220], [0.06489, 0.01821, 0.02523, 0.2308, 0.001599]): _vg.add([_i], _w, 'REPLACE')
_vg = ob_plane.vertex_groups.new(name='thigh.L')
for _i, _w in zip([0, 1, 2, 3, 4, 5, 6, 7, 8, 9, 10, 11, 12, 13, 14, 15, 18, 19, 46, 47, 48, 49, 50, 51, 52, 53, 158, 159, 160, 161, 162, 163, 188, 189, 190, 191, 192, 193, 194, 195, 209, 210, 211, 212, 219, 220], [0.05078, 0.6397, 0.2001, 0.1239, 0.4688, 0.01683, 0.04074, 0.002117, 0.1369, 0.8512, 0.06108, 0.9389, 0.48, 0.1159, 0.8613, 0.7809, 0.05574, 0.06249, 0.9537, 0.9739, 0.9794, 0.9703, 0.9877, 0.9806, 0.9681, 0.919, 0.1364, 0.0463, 0.1772, 0.7305, 0.08556, 0.2528, 0.154, 0.8538, 0.04761, 0.7473, 0.2166, 0.547, 0.01031, 0.009427, 0.9802, 0.9568, 0.9655, 0.9657, 0.6855, 0.2241]): _vg.add([_i], _w, 'REPLACE')
_vg = ob_plane.vertex_groups.new(name='shin.L')
for _i, _w in zip([12, 13, 14, 15, 16, 17, 18, 19, 20, 21, 22, 23, 24, 25, 26, 27, 28, 29, 30, 31, 32, 33, 36, 37, 38, 39, 52, 168, 170, 172, 173, 192, 193, 194, 195, 196, 197, 198, 199, 200, 202, 206, 210, 212], [0.5199, 0.8841, 0.1387, 0.219, 0.9772, 0.9869, 0.9442, 0.9375, 0.9845, 0.9873, 0.9411, 0.9699, 0.9976, 0.9989, 0.9998, 0.9989, 0.01014, 0.07311, 0.007562, 0.05813, 0.01242, 0.08936, 0.1515, 0.213, 0.4283, 0.4381, 0.008757, 0.04017, 0.0133, 0.06089, 0.09861, 0.7834, 0.4529, 0.9699, 0.9703, 0.9529, 0.9736, 0.9994, 0.9983, 0.06985, 0.02076, 0.4506, 0.03617, 0.01552]): _vg.add([_i], _w, 'REPLACE')
_vg = ob_plane.vertex_groups.new(name='foot.L')
for _i, _w in zip([22, 28, 29, 30, 31, 32, 33, 34, 35, 36, 37, 38, 39, 40, 41, 43, 45, 168, 169, 170, 171, 172, 173, 174, 175, 196, 200, 201, 202, 203, 204, 205, 206, 223], [0.02025, 0.1855, 0.09547, 0.1065, 0.05777, 0.9517, 0.7782, 0.07351, 0.1799, 0.6888, 0.2901, 0.3522, 0.4186, 0.08583, 0.1844, 0.02894, 0.04845, 0.5273, 0.9034, 0.6587, 0.7822, 0.8725, 0.6964, 0.685, 0.8626, 0.01283, 0.06364, 0.05356, 0.9041, 0.008073, 0.8373, 0.02242, 0.3693, 0.7894]): _vg.add([_i], _w, 'REPLACE')
_vg = ob_plane.vertex_groups.new(name='toe.L')
for _i, _w in zip([33, 34, 35, 40, 41, 42, 43, 44, 45, 168, 169, 170, 171, 174, 175, 202, 203, 204, 205, 207, 208, 223], [0.0884, 0.924, 0.8026, 0.9126, 0.8068, 0.9906, 0.9576, 0.9917, 0.948, 0.3332, 0.08497, 0.04804, 0.005164, 0.2093, 0.1026, 0.05497, 0.9695, 0.1292, 0.9629, 0.9952, 0.9965, 0.03009]): _vg.add([_i], _w, 'REPLACE')
_vg = ob_plane.vertex_groups.new(name='heel.02.L')
for _i, _w in zip([28, 29, 30, 31, 33, 36, 37, 38, 39, 168, 170, 171, 172, 173, 174, 175, 200, 201, 204, 206, 223], [0.781, 0.8307, 0.8589, 0.8835, 0.03815, 0.1557, 0.4981, 0.2196, 0.1427, 0.09444, 0.2606, 0.1678, 0.05633, 0.2058, 0.08635, 0.009596, 0.8662, 0.9357, 0.009465, 0.1799, 0.1583]): _vg.add([_i], _w, 'REPLACE')
_vg = ob_plane.vertex_groups.new(name='thigh.R')
_vg = ob_plane.vertex_groups.new(name='shin.R')
_vg = ob_plane.vertex_groups.new(name='foot.R')
_vg = ob_plane.vertex_groups.new(name='toe.R')
_vg = ob_plane.vertex_groups.new(name='heel.02.R')
_m = ob_plane.modifiers.new('Mirror', 'MIRROR')
_m.use_clip = True
_m = ob_plane.modifiers.new('Armature', 'ARMATURE')
_m.object = ob_metarig
_m = ob_plane.modifiers.new('Subsurf', 'SUBSURF')
_m.uv_smooth = 'PRESERVE_CORNERS'
_m.quality = 2
_m.show_only_control_edges = False
ob_plane_006.location = (0.0, -0.2564, 1.427)
ob_plane_006.lineart.crease_threshold = 0.0
_m = ob_plane_006.modifiers.new('Mirror', 'MIRROR')
_m.use_clip = True
_m = ob_plane_006.modifiers.new('Subsurf', 'SUBSURF')
_m.uv_smooth = 'PRESERVE_CORNERS'
_m.quality = 2
_m.show_only_control_edges = False
_m = ob_plane_006.modifiers.new('EdgeSplit', 'EDGE_SPLIT')
_m.use_edge_angle = False
ob_plane_005.location = (0.0, -0.2564, 1.427)
ob_plane_005.lineart.crease_threshold = 0.0
_m = ob_plane_005.modifiers.new('Mirror', 'MIRROR')
_m.use_clip = True
_m = ob_plane_005.modifiers.new('Subsurf', 'SUBSURF')
_m.uv_smooth = 'PRESERVE_CORNERS'
_m.quality = 2
_m.show_only_control_edges = False
ob_plane_004.location = (0.0, -0.2564, 1.427)
ob_plane_004.lineart.crease_threshold = 0.0
_m = ob_plane_004.modifiers.new('Mirror', 'MIRROR')
_m.use_clip = True
ob_plane_003.location = (0.0, -0.2564, 1.427)
ob_plane_003.lineart.crease_threshold = 0.0
_m = ob_plane_003.modifiers.new('Mirror', 'MIRROR')
_m.use_clip = True
_m = ob_plane_003.modifiers.new('Subsurf', 'SUBSURF')
_m.uv_smooth = 'PRESERVE_CORNERS'
_m.quality = 2
_m.show_only_control_edges = False
ob_plane_002.location = (0.0, -0.2564, 1.427)
ob_plane_002.lineart.crease_threshold = 0.0
_m = ob_plane_002.modifiers.new('Mirror', 'MIRROR')
_m.use_clip = True
_m = ob_plane_002.modifiers.new('Subsurf', 'SUBSURF')
_m.uv_smooth = 'PRESERVE_CORNERS'
_m.quality = 2
_m.levels = 0
_m.show_only_control_edges = False
ob_plane_001.location = (0.0, -0.2564, 1.427)
ob_plane_001.lineart.crease_threshold = 0.0
_m = ob_plane_001.modifiers.new('Mirror', 'MIRROR')
_m.use_clip = True

# ---- collection membership
col_collection_1.objects.link(ob_metarig)
col_collection_1.objects.link(ob_plane)
col_collection_1.objects.link(ob_plane_006)
col_collection_1.objects.link(ob_plane_005)
col_collection_1.objects.link(ob_plane_004)
col_collection_1.objects.link(ob_plane_003)
col_collection_1.objects.link(ob_plane_002)
col_collection_1.objects.link(ob_plane_001)

# ---- scene / render settings (as saved in the file)
scene.frame_start = 1; scene.frame_end = 15; scene.frame_set(1)
scene.render.engine = 'CYCLES'
scene.render.resolution_percentage = 50
scene.render.dither_intensity = 0.0
scene.cycles.use_denoising = False
scene.cycles.samples = 128
scene.cycles.sampling_pattern = 'TABULATED_SOBOL'
scene.cycles.use_adaptive_sampling = False
scene.cycles.use_light_tree = False
scene.cycles.blur_glossy = 0.0
scene.cycles.sample_clamp_indirect = 0.0
scene.view_settings.view_transform = 'Standard'
bpy.context.view_layer.update()

# ---- added for rendering (the .blend has no active camera and no usable light): camera, sun
cam_auto = bpy.data.cameras.new('AutoCamera')
cam_auto.lens = 50.0
cam_auto.sensor_width = 36.0
cam_auto.clip_end = 1000.0
ob_auto_camera = bpy.data.objects.new('AutoCamera', cam_auto)
scene.collection.objects.link(ob_auto_camera)
ob_auto_camera.location = (2.23134, -2.84557, 2.42482)
ob_auto_camera.rotation_euler = (1.09748, -7.21219e-08, 0.694738)
scene.camera = ob_auto_camera
light_auto_sun = bpy.data.lights.new('AutoSun', 'SUN')
light_auto_sun.energy = 3.0
light_auto_sun.angle = 0.0523599
ob_auto_sun = bpy.data.objects.new('AutoSun', light_auto_sun)
scene.collection.objects.link(ob_auto_sun)
ob_auto_sun.rotation_euler = (0.872665, 0.174533, 0.523599)
bpy.context.view_layer.update()
